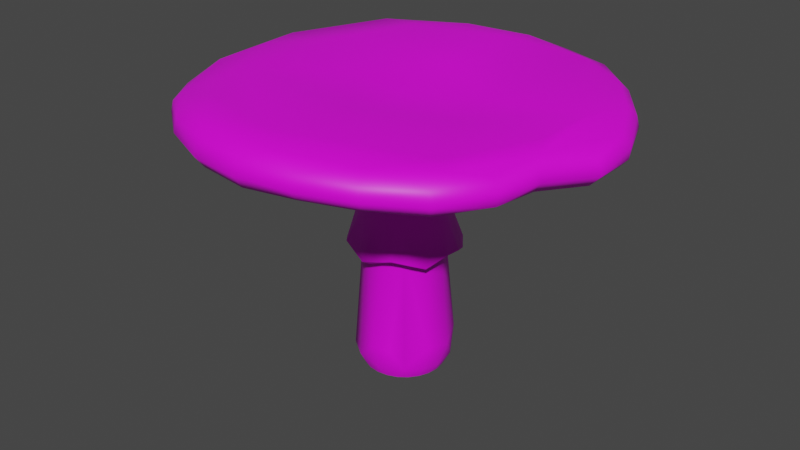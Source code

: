 # Source: mushroom_toadstool.blend  (saved by Blender 2.93.21; exported with 4.5.12 LTS)
import bpy
from mathutils import Matrix  # noqa: F401  (used for matrix-valued properties, if any)

bpy.ops.wm.read_factory_settings(use_empty=True)
scene = bpy.context.scene
scene.name = 'Scene'

# ---- collections
col_collection = bpy.data.collections.new('Collection'); scene.collection.children.link(col_collection)

# ---- images (referenced by path relative to the original .blend; pixels are not part of the script)
import os
ASSET_DIR = os.environ.get("B2B_ASSET_DIR", "")  # directory of the original .blend (textures are referenced by path, not embedded)
HERE = os.path.dirname(os.path.abspath(__file__))  # packed textures are extracted next to this script under _unpacked/

def load_image(name, relpath, width, height, colorspace="sRGB"):
    """Load a texture the original file referenced (path relative to the .blend, or extracted next to this script)."""
    p = next((c for c in (os.path.join(HERE, relpath), os.path.join(ASSET_DIR, relpath)) if relpath and os.path.exists(c)), "")
    if p:
        img = bpy.data.images.load(p, check_existing=True)
        img.name = name
    else:  # same state as the original file: an image datablock whose file is absent (Cycles renders it pink)
        img = bpy.data.images.new(name, width, height)
        img.source = "FILE"
        img.filepath = "//" + (relpath or name)
    img.colorspace_settings.name = colorspace
    return img
img_mushroom_toadstool = load_image('mushroom_toadstool', 'mushroom_toadstool.png', 1024, 1024, 'sRGB')

# ---- materials (node trees are filled in below, after node groups)
mat_mushroom_toadstool = bpy.data.materials.new('mushroom_toadstool')
mat_mushroom_toadstool.use_transparent_shadow = False

# ---- material node trees
mat_mushroom_toadstool.use_nodes = True; mat_mushroom_toadstool.node_tree.nodes.clear()
_N = mat_mushroom_toadstool.node_tree.nodes; _L = mat_mushroom_toadstool.node_tree.links
n0 = _N.new('ShaderNodeBsdfPrincipled'); n0.name = 'Principled BSDF'; n0.location = (10, 300)
n0.distribution = 'GGX'
n0.subsurface_method = 'BURLEY'
n0.inputs[3].default_value = 1.45
n0.inputs[27].default_value = (0.0, 0.0, 0.0, 1.0)
n0.inputs[28].default_value = 1.0
n1 = _N.new('ShaderNodeOutputMaterial'); n1.name = 'Material Output'; n1.location = (300, 300)
n2 = _N.new('ShaderNodeTexImage'); n2.name = 'Image Texture'; n2.location = (-280, 280)
n2.image = img_mushroom_toadstool
_L.new(n0.outputs[0], n1.inputs[0])
_L.new(n2.outputs[0], n0.inputs[0])
n1.is_active_output = True

# ---- world
world_world = bpy.data.worlds.new('World'); scene.world = world_world
world_world.use_nodes = True; world_world.node_tree.nodes.clear()
_N = world_world.node_tree.nodes; _L = world_world.node_tree.links
n0 = _N.new('ShaderNodeOutputWorld'); n0.name = 'World Output'; n0.location = (300, 300)
n1 = _N.new('ShaderNodeBackground'); n1.name = 'Background'; n1.location = (10, 300)
n1.inputs[0].default_value = (0.05088, 0.05088, 0.05088, 1.0)
_L.new(n1.outputs[0], n0.inputs[0])
n0.is_active_output = True
world_world.color = (0.05088, 0.05088, 0.05088)
world_world.use_sun_shadow = False
world_world.sun_shadow_jitter_overblur = 0.0

# ---- meshes
me_cylinder_003 = bpy.data.meshes.new('Cylinder.003')
me_cylinder_003.from_pydata([(6.854e-06, 0.02142, -0.0006567), (0.01075, 0.01859, -0.0006825), (0.01864, 0.01076, -0.0007083), (0.01664, 0.01258, 0.1174), (0.02155, -1.024e-09, -0.0007194), (0.01864, -0.01076, -0.0007083), (0.01947, -0.007842, 0.1176), (0.01075, -0.01859, -0.0006825), (6.853e-06, -0.02142, -0.0006567), (-0.01069, -0.01853, -0.0006405), (-0.01852, -0.01069, -0.0006343), (-0.02138, 1.863e-10, -0.0006331), (-0.02087, -1.154e-06, 0.1198), (-0.01852, 0.01069, -0.0006343), (-0.01916, 0.008129, 0.1187), (-0.01069, 0.01853, -0.0006405), (-0.01261, 0.01671, 0.1189), (-0.003309, 0.03501, 0.1337), (-0.02124, -0.02691, 0.134), (0.04496, 0.04065, 0.1268), (-0.0728, -0.01484, 0.1259), (-0.06553, 0.03389, 0.1311), (0.08297, -0.04823, 0.1304), (0.06933, -0.06598, 0.1311), (0.01522, -0.09019, 0.1297), (-0.03692, -0.08331, 0.1301), (-0.08909, -0.0504, 0.1295), (-0.07996, 0.04355, 0.1306), (-3.087e-05, 0.09981, 0.1342), (0.09135, 0.05274, 0.131), (0.101, 0.0008102, 0.1274), (0.05242, -0.08987, 0.1344), (-2.262e-05, -0.1045, 0.1342), (-0.05254, -0.08982, 0.1351), (-0.1055, 1.639e-09, 0.1336), (-0.0902, 0.05179, 0.1344), (-0.09711, 0.0009419, 0.1488), (-0.05019, 0.06898, 0.1531), (0.001361, 0.08116, 0.1535), (0.002099, 0.03473, 0.1498), (0.0424, -0.01238, 0.1453), (-0.02986, -0.001259, 0.1491), (-1.416e-09, 1.341e-09, 0.1453), (0.05305, 0.09168, 0.1469), (0.09398, 0.05484, 0.1357), (0.1042, 0.0008178, 0.1408), (0.1065, 0.0006626, 0.1331), (0.08764, -0.0513, 0.1462), (0.05294, -0.09252, 0.1467), (0.05443, -0.09412, 0.1401), (-0.0001761, -0.1064, 0.1483), (0.0003338, -0.1087, 0.1405), (-0.05388, -0.09215, 0.1475), (-0.05443, -0.09409, 0.1406), (-0.09241, -0.05329, 0.1438), (-0.09415, -0.05432, 0.1368), (-0.1067, -0.0004741, 0.1448), (-0.1086, -5.507e-07, 0.138), (-0.09174, 0.05409, 0.147), (-0.09415, 0.05432, 0.1402), (-0.0311, 0.09503, 0.1499), (-0.003208, 0.02048, 0.07097), (0.007475, 0.01934, 0.07107), (0.01614, 0.01301, 0.07006), (0.02057, 0.002956, 0.07038), (0.01925, -0.007592, 0.06977), (0.01299, -0.01611, 0.0707), (0.003065, -0.02047, 0.07065), (-0.007786, -0.01927, 0.07174), (-0.01621, -0.01288, 0.07119), (-0.02052, -0.002765, 0.07178), (-0.01934, 0.007471, 0.07127), (-0.01329, 0.02301, 0.0697), (-0.02657, 5.588e-10, 0.0698), (-0.01329, -0.02301, 0.0697), (0.01329, -0.02301, 0.06914), (0.02657, -1.229e-09, 0.06867), (0.01329, 0.02301, 0.06914), (-0.009149, 0.02161, 0.1303), (0.002868, 0.02329, 0.1298), (0.01415, 0.01872, 0.1289), (0.02163, 0.009126, 0.128), (0.02333, -1.048e-09, 0.1279), (-0.01878, 0.014, 0.1304), (-0.0232, 0.003007, 0.1305), (0.009859, -0.02368, 0.01633), (-0.02539, 0.003311, 0.01758), (0.005558, 0.02071, -0.0006688), (0.01521, 0.01519, -0.0006964), (0.0208, 0.00557, -0.0007164), (0.0208, -0.00557, -0.0007164), (0.01521, -0.01519, -0.0006964), (0.01479, -0.01462, 0.1179), (0.005558, -0.02071, -0.0006688), (0.00813, -0.01919, 0.1179), (-0.005534, -0.02067, -0.0006472), (-0.002589, -0.02066, 0.1183), (-0.01512, -0.01512, -0.0006365), (-0.0127, -0.01665, 0.1189), (-0.02065, -0.005532, -0.0006334), (-0.01922, -0.008059, 0.1188), (-0.02065, 0.005532, -0.0006334), (-0.01512, 0.01512, -0.0006365), (-0.005534, 0.02067, -0.0006472), (0.02591, -0.01013, 0.1303), (-0.03404, 0.006018, 0.1331), (-0.01525, 0.02288, 0.133), (-0.002589, 0.02066, 0.1183), (0.008121, 0.01919, 0.1179), (0.02069, 0.002645, 0.117), (-0.025, 0.01029, 0.1328), (-0.02697, -0.003497, 0.1326), (-0.02145, -0.01642, 0.133), (-0.01103, -0.02476, 0.133), (0.002972, -0.02696, 0.1324), (0.01622, -0.02175, 0.1313), (0.01208, 0.05279, 0.1294), (0.06059, -0.002539, 0.1275), (0.03377, -0.05181, 0.1273), (-0.006108, -0.06204, 0.1295), (-0.03922, -0.05242, 0.129), (-0.04778, -0.02475, 0.1275), (-0.05343, 0.007406, 0.127), (-0.04323, 0.03204, 0.1305), (0.01244, -0.03242, 0.1324), (0.02949, 0.01664, 0.1302), (-0.03422, 0.06556, 0.1296), (-0.02113, 0.0494, 0.1307), (0.01168, 0.08954, 0.1307), (0.06347, 0.06937, 0.1283), (0.09549, 0.009242, 0.1266), (0.08004, -0.007464, 0.1265), (-0.04964, 0.08567, 0.1325), (-0.06518, 0.0624, 0.133), (0.02302, 0.07257, 0.1285), (0.06856, 0.03674, 0.1264), (0.07379, 0.07322, 0.131), (0.1002, 0.02748, 0.1269), (0.08873, -0.02321, 0.1296), (0.07375, -0.07332, 0.1324), (0.02732, -0.1004, 0.1354), (-0.02741, -0.1004, 0.134), (-0.07385, -0.07323, 0.1345), (-0.1019, -0.02729, 0.1336), (-0.1005, 0.02664, 0.1342), (-0.07383, 0.07264, 0.137), (-0.02743, 0.09576, 0.134), (0.05045, 0.09041, 0.1327), (-0.098, -0.01295, 0.129), (0.08146, -0.008675, 0.1469), (-0.001637, -0.08473, 0.1536), (-0.04961, -0.07233, 0.153), (0.03957, 0.01894, 0.1457), (-0.06445, 0.03438, 0.152), (0.04725, 0.08231, 0.1514), (-0.07842, -0.02755, 0.1492), (0.06726, -0.0587, 0.1505), (0.0817, 0.02956, 0.1467), (0.004648, -0.03699, 0.1498), (0.02825, 0.1003, 0.14), (-0.0001561, 0.1017, 0.1483), (0.02746, 0.09815, 0.1479), (0.09302, 0.05371, 0.1414), (0.07695, 0.07681, 0.1373), (0.07226, 0.07247, 0.1478), (0.1047, 0.02836, 0.1369), (0.1006, 0.02694, 0.1423), (0.0917, -0.05351, 0.1411), (0.0933, -0.02482, 0.1355), (0.07691, -0.07686, 0.1382), (0.07487, -0.07578, 0.1455), (0.02821, -0.105, 0.141), (0.02743, -0.1029, 0.1479), (-0.02809, -0.1051, 0.1401), (-0.02735, -0.1023, 0.1488), (-0.07688, -0.07681, 0.1404), (-0.105, -0.02807, 0.1384), (-0.09919, -0.02605, 0.1474), (-0.105, 0.02807, 0.1399), (-0.1004, 0.02684, 0.1482), (-0.05373, 0.08842, 0.1458), (-0.07687, 0.07635, 0.1424), (-0.07278, 0.07209, 0.1509), (-0.02804, 0.1005, 0.1401), (0.006809, 0.09301, 0.1525), (0.05447, 0.09361, 0.1391), (0.0003466, 0.1041, 0.1404), (0.08951, 0.0504, 0.1457), (-0.02967, 0.08933, 0.1524), (-0.05441, 0.08946, 0.1396), (0.08866, -0.01952, 0.1455), (0.07477, -0.06475, 0.1492), (0.09066, -0.05284, 0.1343), (0.04911, -0.08508, 0.1507), (0.01153, -0.09803, 0.1523), (-0.03723, -0.09059, 0.1526), (-0.07304, -0.07365, 0.1488), (-0.01846, 0.01347, 0.07538), (-0.02268, 0.002146, 0.07726), (-0.009137, 0.0201, 0.09157), (-0.01322, 0.0159, 0.09809), (0.0003915, 0.02984, 0.06698), (-0.02025, 0.008259, 0.09229), (-0.01728, -0.0134, 0.09224), (-0.02201, -0.002319, 0.09162), (-0.008689, -0.02035, 0.09157), (0.02269, -0.002129, 0.07585), (0.01326, -0.01761, 0.09098), (0.02089, 0.009276, 0.07408), (0.02018, -0.008251, 0.09028), (-0.02091, -0.009244, 0.0754), (-0.0132, -0.01857, 0.07717), (0.01719, 0.01343, 0.09053), (0.002792, 0.02045, 0.09628), (0.01518, 0.01968, 0.005287), (0.01239, 0.01618, 0.1016), (-0.01265, 0.01639, 0.07169), (0.02301, 0.009468, 0.005224), (0.01888, 0.007638, 0.1014), (0.02457, -0.003201, 0.004898), (0.02012, -0.002637, 0.101), (0.02138, -0.01234, 0.005293), (0.01751, -0.01011, 0.101), (0.01616, -0.01963, 0.006857), (0.01239, -0.01618, 0.1016), (0.003302, -0.0246, 0.005362), (0.002844, -0.02041, 0.0966), (-0.009666, -0.0237, 0.007649), (-0.01218, -0.01636, 0.1025), (-0.01945, -0.01657, 0.007806), (-0.01877, -0.008028, 0.1033), (-0.02463, -0.003421, 0.005613), (-0.02028, 0.002659, 0.1023), (-0.01945, 0.01537, 0.005607), (-0.01754, 0.01013, 0.1028), (-0.013, 0.02666, 0.07125), (-0.02544, 0.01467, 0.06695), (-0.0206, 0.02065, 0.06912), (-0.02382, 0.01346, 0.06591), (-0.02956, 0.002835, 0.07125), (-0.02544, -0.01473, 0.06697), (-0.02824, -0.007439, 0.06922), (-0.02357, -0.0139, 0.06591), (-0.01715, -0.02423, 0.07119), (-0.001913, -0.02992, 0.06703), (0.0001888, -0.02734, 0.06564), (0.01302, -0.02638, 0.07061), (0.02546, -0.0147, 0.06602), (0.0206, -0.02115, 0.06882), (0.02383, -0.01346, 0.06491), (0.02936, -0.003247, 0.07), (0.02546, 0.0147, 0.06603), (0.02866, 0.007013, 0.06863), (0.02359, 0.01386, 0.06491), (0.01317, 0.02618, 0.07047), (0.02069, 0.02102, 0.06875), (-0.000134, 0.02733, 0.06564), (0.01846, -0.01348, 0.07422), (0.009466, -0.02072, 0.07652), (0.011, 0.01878, 0.09096), (-0.009503, 0.02071, 0.07711), (0.002425, 0.02273, 0.07493), (-0.002473, -0.02272, 0.07509), (0.01316, 0.0186, 0.07636), (0.02176, 0.002832, 0.09022), (0.002911, 0.02696, 0.1324), (0.01611, 0.02181, 0.1313), (0.02691, 0.00684, 0.1299), (0.02166, -0.009082, 0.128), (0.01422, -0.01869, 0.1289), (0.002898, -0.02329, 0.1298), (-0.009158, -0.0216, 0.1303), (-0.01878, -0.01401, 0.1304), (-0.02251, -0.006032, 0.1305), (0.002756, 0.02543, 0.00732), (-0.009687, 0.02369, 0.007644), (0.02048, 0.01552, 0.01858), (2.73e-05, -0.02545, 0.01672), (0.009859, 0.02368, 0.01633), (-0.02041, 0.01567, 0.01478), (-0.02375, -0.009527, 0.01774), (0.02383, -0.009644, 0.01759), (0.02545, 0.003316, 0.0151), (0.1043, 0.02795, 0.1313), (0.07594, 0.07594, 0.1432), (0.09199, -0.02422, 0.1411), (-0.07597, -0.07597, 0.1456), (-0.1038, -0.02781, 0.1436), (-0.1038, 0.02781, 0.145), (-0.07597, 0.07542, 0.1473), (-0.02781, 0.09913, 0.1463), (-0.005235, -0.01955, 0.1025), (-0.005235, 0.01955, 0.1025), (-0.02376, 0.006366, 0.005496)], [], [(276, 64, 282), (63, 64, 276), (65, 66, 281), (67, 277, 85), (67, 68, 277), (69, 70, 280), (70, 86, 280), (71, 216, 279), (279, 216, 275), (274, 62, 278), (61, 62, 274), (124, 119, 18), (265, 17, 266), (266, 125, 267), (84, 111, 110), (273, 111, 84), (122, 21, 123), (117, 118, 124), (18, 120, 121), (125, 116, 117), (105, 121, 122), (104, 125, 117), (25, 26, 20), (25, 20, 120), (134, 129, 135), (24, 119, 118), (20, 27, 21), (25, 120, 119), (34, 144, 148), (138, 22, 131), (192, 139, 22), (136, 29, 137), (26, 143, 148), (195, 151, 196), (196, 155, 177), (139, 192, 169), (188, 38, 184), (155, 158, 41), (37, 153, 38), (149, 157, 40), (39, 41, 42), (153, 41, 39), (158, 40, 42), (40, 152, 42), (38, 39, 152), (152, 39, 42), (204, 232, 202), (230, 204, 203), (205, 228, 203), (264, 220, 209), (218, 264, 212), (259, 215, 212), (62, 263, 63), (263, 77, 253), (216, 260, 61), (260, 72, 256), (255, 254, 259), (70, 198, 71), (198, 73, 238), (68, 211, 69), (211, 74, 242), (213, 254, 201), (213, 259, 254), (70, 210, 198), (64, 206, 65), (206, 76, 249), (200, 199, 237), (216, 197, 260), (66, 258, 67), (258, 75, 245), (12, 84, 14), (108, 80, 3), (14, 83, 16), (3, 81, 109), (107, 79, 108), (16, 78, 107), (1, 214, 88), (0, 274, 87), (274, 278, 214), (13, 233, 102), (231, 86, 293), (231, 11, 99), (229, 10, 97), (227, 9, 95), (85, 225, 223), (225, 8, 93), (223, 7, 91), (219, 90, 4), (2, 217, 89), (217, 282, 219), (15, 275, 103), (275, 216, 61), (275, 61, 274), (281, 66, 223), (229, 68, 69), (66, 67, 85), (277, 68, 227), (265, 78, 106), (229, 69, 280), (86, 70, 71), (86, 71, 279), (266, 79, 265), (18, 119, 120), (17, 106, 105), (83, 110, 106), (106, 110, 105), (267, 80, 266), (105, 110, 111), (266, 17, 125), (83, 84, 110), (273, 112, 111), (105, 112, 18), (113, 272, 271), (114, 271, 270), (112, 113, 18), (124, 113, 114), (115, 270, 269), (104, 269, 268), (267, 268, 82), (115, 104, 124), (17, 123, 127), (122, 20, 21), (104, 117, 124), (116, 17, 127), (125, 17, 116), (105, 18, 121), (124, 118, 119), (105, 122, 123), (131, 22, 23), (131, 23, 117), (123, 126, 127), (123, 21, 126), (19, 116, 134), (126, 116, 127), (117, 116, 19), (122, 121, 20), (133, 21, 27), (117, 19, 135), (118, 23, 24), (128, 126, 132), (126, 133, 132), (135, 19, 134), (20, 148, 27), (135, 129, 137), (20, 26, 148), (135, 131, 117), (135, 137, 130), (24, 31, 140), (119, 24, 25), (30, 130, 137), (140, 32, 24), (27, 144, 35), (148, 144, 27), (141, 24, 32), (25, 141, 33), (133, 35, 145), (138, 192, 22), (142, 25, 33), (128, 146, 28), (22, 139, 23), (139, 31, 23), (34, 148, 143), (129, 147, 136), (129, 136, 137), (194, 50, 172), (193, 172, 48), (156, 194, 193), (190, 166, 187), (190, 157, 149), (147, 159, 185), (159, 28, 186), (36, 179, 56), (194, 174, 50), (151, 195, 150), (195, 194, 150), (156, 190, 149), (189, 145, 181), (59, 145, 35), (193, 170, 191), (196, 151, 155), (170, 47, 191), (193, 191, 156), (182, 58, 179), (37, 179, 36), (188, 182, 37), (164, 43, 154), (157, 164, 154), (177, 54, 196), (44, 136, 163), (163, 147, 185), (55, 142, 175), (175, 33, 53), (169, 31, 139), (183, 28, 146), (281, 64, 65), (169, 192, 167), (189, 146, 132), (184, 60, 188), (57, 143, 176), (143, 55, 176), (51, 140, 171), (49, 140, 31), (46, 137, 283), (283, 29, 44), (178, 35, 144), (283, 165, 46), (178, 34, 57), (53, 141, 173), (173, 32, 51), (168, 30, 46), (192, 138, 168), (38, 153, 39), (154, 38, 152), (157, 154, 152), (156, 40, 158), (150, 156, 158), (40, 157, 152), (36, 155, 153), (155, 41, 153), (155, 150, 158), (128, 28, 147), (43, 159, 161), (134, 128, 129), (161, 186, 160), (162, 163, 284), (284, 185, 43), (187, 284, 164), (165, 44, 162), (166, 162, 187), (167, 168, 285), (45, 168, 46), (47, 285, 190), (170, 49, 169), (170, 167, 47), (172, 51, 171), (48, 171, 49), (52, 173, 174), (50, 173, 51), (54, 175, 286), (175, 52, 286), (286, 52, 196), (54, 286, 196), (56, 176, 287), (176, 54, 287), (287, 54, 177), (56, 287, 177), (288, 59, 178), (288, 57, 56), (58, 288, 179), (180, 181, 289), (58, 181, 59), (182, 180, 289), (160, 183, 290), (180, 183, 189), (60, 290, 180), (160, 290, 60), (154, 161, 184), (154, 184, 38), (63, 278, 62), (16, 234, 14), (232, 12, 14), (230, 12, 232), (202, 232, 234), (230, 98, 100), (205, 226, 291), (203, 228, 230), (291, 98, 228), (205, 291, 228), (207, 222, 224), (94, 96, 226), (222, 92, 224), (92, 94, 224), (109, 6, 220), (209, 220, 222), (218, 3, 109), (215, 108, 3), (212, 215, 218), (213, 107, 108), (259, 213, 215), (253, 208, 263), (63, 263, 208), (211, 68, 262), (74, 262, 245), (68, 67, 262), (256, 261, 260), (61, 260, 261), (244, 226, 205), (212, 255, 259), (212, 251, 255), (244, 205, 243), (75, 257, 249), (66, 65, 257), (238, 197, 198), (71, 198, 197), (235, 213, 201), (247, 207, 248), (206, 64, 208), (248, 207, 246), (202, 239, 204), (202, 236, 239), (76, 208, 253), (64, 63, 208), (242, 210, 211), (69, 211, 210), (292, 16, 107), (199, 200, 292), (72, 235, 256), (72, 237, 235), (236, 237, 238), (73, 239, 238), (73, 241, 239), (240, 241, 242), (74, 243, 242), (74, 244, 243), (75, 246, 245), (75, 248, 246), (247, 248, 249), (76, 250, 249), (76, 252, 250), (251, 252, 253), (77, 255, 253), (241, 203, 204), (201, 254, 256), (73, 210, 242), (241, 204, 239), (209, 250, 264), (209, 247, 250), (70, 69, 210), (249, 257, 206), (65, 206, 257), (237, 202, 200), (263, 62, 261), (237, 199, 235), (226, 246, 207), (226, 244, 246), (77, 261, 256), (62, 61, 261), (72, 197, 238), (216, 71, 197), (245, 262, 258), (67, 258, 262), (251, 264, 252), (203, 243, 205), (203, 240, 243), (82, 6, 109), (252, 264, 250), (268, 92, 6), (94, 92, 269), (96, 94, 270), (98, 96, 271), (273, 100, 272), (100, 98, 272), (273, 12, 100), (83, 14, 84), (81, 3, 80), (78, 16, 83), (82, 109, 81), (80, 108, 79), (79, 107, 78), (214, 278, 276), (2, 214, 217), (1, 274, 214), (15, 233, 275), (293, 11, 231), (279, 293, 86), (13, 293, 233), (231, 10, 229), (9, 229, 97), (280, 86, 231), (8, 227, 95), (7, 225, 93), (91, 221, 223), (85, 277, 225), (282, 281, 219), (90, 221, 5), (219, 89, 217), (217, 276, 282), (0, 275, 274), (85, 223, 66), (229, 227, 68), (265, 79, 78), (265, 106, 17), (266, 80, 79), (267, 82, 81), (125, 104, 267), (78, 83, 106), (267, 81, 80), (273, 272, 112), (105, 111, 112), (113, 112, 272), (114, 113, 271), (124, 18, 113), (115, 114, 270), (124, 114, 115), (104, 115, 269), (267, 104, 268), (17, 105, 123), (120, 20, 121), (126, 134, 116), (133, 126, 21), (118, 117, 23), (128, 134, 126), (135, 130, 131), (24, 23, 31), (30, 131, 130), (141, 25, 24), (131, 30, 138), (133, 27, 35), (133, 145, 132), (142, 26, 25), (128, 132, 146), (193, 194, 172), (156, 150, 194), (190, 45, 166), (190, 187, 157), (159, 147, 28), (195, 52, 174), (194, 195, 174), (190, 191, 47), (156, 191, 190), (189, 132, 145), (59, 181, 145), (196, 52, 195), (193, 48, 170), (182, 188, 60), (37, 182, 179), (157, 187, 164), (36, 56, 177), (36, 177, 155), (40, 156, 149), (44, 29, 136), (163, 136, 147), (55, 26, 142), (175, 142, 33), (169, 49, 31), (183, 186, 28), (281, 282, 64), (189, 183, 146), (184, 160, 60), (37, 38, 188), (57, 34, 143), (143, 26, 55), (51, 32, 140), (49, 171, 140), (46, 30, 137), (283, 137, 29), (165, 283, 44), (178, 59, 35), (178, 144, 34), (53, 33, 141), (173, 141, 32), (168, 138, 30), (168, 167, 192), (37, 36, 153), (150, 155, 151), (158, 42, 41), (147, 129, 128), (43, 185, 159), (161, 159, 186), (162, 44, 163), (284, 163, 185), (164, 284, 43), (187, 162, 284), (45, 46, 165), (166, 165, 162), (45, 165, 166), (45, 285, 168), (45, 190, 285), (47, 167, 285), (170, 48, 49), (167, 170, 169), (172, 50, 51), (48, 172, 171), (52, 53, 173), (50, 174, 173), (54, 55, 175), (175, 53, 52), (56, 57, 176), (176, 55, 54), (288, 58, 59), (288, 178, 57), (179, 288, 56), (180, 189, 181), (58, 289, 181), (58, 182, 289), (182, 60, 180), (160, 186, 183), (180, 290, 183), (154, 43, 161), (184, 161, 160), (63, 276, 278), (200, 202, 234), (16, 200, 234), (234, 232, 14), (230, 100, 12), (204, 230, 232), (230, 228, 98), (291, 226, 96), (291, 96, 98), (207, 224, 226), (226, 224, 94), (207, 209, 222), (222, 6, 92), (222, 220, 6), (109, 220, 218), (264, 218, 220), (3, 218, 215), (108, 215, 213), (74, 211, 262), (257, 258, 66), (75, 258, 257), (235, 199, 213), (247, 209, 207), (76, 206, 208), (292, 200, 16), (107, 213, 292), (213, 199, 292), (256, 235, 201), (72, 238, 237), (238, 239, 236), (73, 242, 241), (242, 243, 240), (74, 245, 244), (245, 246, 244), (75, 249, 248), (249, 250, 247), (76, 253, 252), (253, 255, 251), (77, 254, 255), (77, 256, 254), (241, 240, 203), (73, 198, 210), (237, 236, 202), (77, 263, 261), (72, 260, 197), (251, 212, 264), (82, 268, 6), (268, 269, 92), (269, 270, 94), (270, 271, 96), (271, 272, 98), (273, 84, 12), (217, 214, 276), (2, 88, 214), (1, 87, 274), (275, 233, 279), (15, 102, 233), (293, 101, 11), (279, 233, 293), (13, 101, 293), (231, 99, 10), (231, 229, 280), (9, 227, 229), (8, 225, 227), (227, 225, 277), (7, 223, 225), (91, 5, 221), (221, 281, 223), (221, 219, 281), (90, 219, 221), (219, 4, 89), (0, 103, 275)])
me_cylinder_003.polygons.foreach_set('use_smooth', [True] * 562)
_uv = me_cylinder_003.uv_layers.new(name='UVMap')
_uv.uv.foreach_set('vector', [0.9012, 0.6403, 0.8776, 0.7537, 0.8758, 0.6339, 0.9034, 0.7499, 0.8776, 0.7537, 0.9012, 0.6403, 0.8529, 0.7544, 0.8265, 0.7579, 0.8509, 0.639, 0.8005, 0.7589, 0.7924, 0.6385, 0.8119, 0.6376, 0.8005, 0.7589, 0.773, 0.7623, 0.7924, 0.6385, 0.7478, 0.7614, 0.7198, 0.7624, 0.7337, 0.6406, 0.7198, 0.7624, 0.7086, 0.6398, 0.7337, 0.6406, 0.6949, 0.7608, 0.6669, 0.7598, 0.683, 0.6336, 0.683, 0.6336, 0.6669, 0.7598, 0.6574, 0.6182, 0.9428, 0.6166, 0.9256, 0.7481, 0.9272, 0.6357, 0.6432, 0.7551, 0.6197, 0.7521, 0.6312, 0.6147, 0.7584, 0.3387, 0.7041, 0.4052, 0.6789, 0.3145, 0.7543, 0.1921, 0.7417, 0.1706, 0.7847, 0.2088, 0.7847, 0.2088, 0.8157, 0.2255, 0.8062, 0.2484, 0.6968, 0.9605, 0.7134, 0.9718, 0.6784, 0.9693, 0.7225, 0.9612, 0.7134, 0.9718, 0.6968, 0.9605, 0.6099, 0.2217, 0.5893, 0.1526, 0.6434, 0.1647, 0.8857, 0.2821, 0.8045, 0.3934, 0.7584, 0.3387, 0.6789, 0.3145, 0.6262, 0.3712, 0.6136, 0.3011, 0.8157, 0.2255, 0.7852, 0.1318, 0.8857, 0.2821, 0.6586, 0.2311, 0.6136, 0.3011, 0.6099, 0.2217, 0.7986, 0.2892, 0.8157, 0.2255, 0.8857, 0.2821, 0.6223, 0.4474, 0.5045, 0.3511, 0.5558, 0.2692, 0.6223, 0.4474, 0.5558, 0.2692, 0.6262, 0.3712, 0.8182, 0.08733, 0.9154, 0.1077, 0.9176, 0.1888, 0.7468, 0.4803, 0.7041, 0.4052, 0.8045, 0.3934, 0.5558, 0.2692, 0.5571, 0.1247, 0.5893, 0.1526, 0.6223, 0.4474, 0.6262, 0.3712, 0.7041, 0.4052, 0.03137, 0.5908, 0.01122, 0.6565, 0.01941, 0.5532, 0.9483, 0.3421, 0.9258, 0.4013, 0.9318, 0.3003, 0.5767, 0.5542, 0.5598, 0.4883, 0.6063, 0.5538, 0.4764, 0.9054, 0.5169, 0.8465, 0.5744, 0.8048, 0.06533, 0.4595, 0.05129, 0.5284, 0.01941, 0.5532, 0.2572, 0.4119, 0.2201, 0.4523, 0.1622, 0.4395, 0.1622, 0.4395, 0.1353, 0.5495, 0.08763, 0.5452, 0.5598, 0.4883, 0.5767, 0.5542, 0.5424, 0.4956, 0.1872, 0.8485, 0.267, 0.8458, 0.2742, 0.8775, 0.1353, 0.5495, 0.336, 0.563, 0.2363, 0.6329, 0.1497, 0.787, 0.1361, 0.6991, 0.267, 0.8458, 0.5141, 0.6761, 0.4849, 0.7675, 0.4165, 0.6428, 0.2936, 0.7353, 0.2363, 0.6329, 0.3074, 0.6508, 0.1361, 0.6991, 0.2363, 0.6329, 0.2936, 0.7353, 0.336, 0.563, 0.4165, 0.6428, 0.3074, 0.6508, 0.4165, 0.6428, 0.3917, 0.7171, 0.3074, 0.6508, 0.267, 0.8458, 0.2936, 0.7353, 0.3917, 0.7171, 0.3917, 0.7171, 0.2936, 0.7353, 0.3074, 0.6508, 0.7166, 0.8491, 0.7025, 0.8778, 0.6892, 0.8502, 0.7329, 0.8816, 0.7166, 0.8491, 0.7472, 0.8512, 0.7755, 0.8486, 0.7632, 0.8792, 0.7472, 0.8512, 0.8883, 0.8337, 0.8795, 0.8635, 0.8614, 0.838, 0.9065, 0.859, 0.8883, 0.8337, 0.9152, 0.8298, 0.9337, 0.8274, 0.9325, 0.8531, 0.9152, 0.8298, 0.9256, 0.7481, 0.9182, 0.7603, 0.9034, 0.7499, 0.9182, 0.7603, 0.9259, 0.7758, 0.9005, 0.7803, 0.6669, 0.7598, 0.654, 0.7706, 0.6432, 0.7551, 0.654, 0.7706, 0.6556, 0.7902, 0.6235, 0.7848, 0.9132, 0.7842, 0.9308, 0.7812, 0.9337, 0.8274, 0.7198, 0.7624, 0.708, 0.7746, 0.6949, 0.7608, 0.708, 0.7746, 0.7122, 0.7932, 0.6853, 0.7927, 0.773, 0.7623, 0.7617, 0.7746, 0.7478, 0.7614, 0.7617, 0.7746, 0.7673, 0.7927, 0.7408, 0.7934, 0.9529, 0.8365, 0.9308, 0.7812, 0.9568, 0.7712, 0.9529, 0.8365, 0.9337, 0.8274, 0.9308, 0.7812, 0.7198, 0.7624, 0.7346, 0.7736, 0.708, 0.7746, 0.8776, 0.7537, 0.8676, 0.7666, 0.8529, 0.7544, 0.8676, 0.7666, 0.874, 0.7831, 0.8489, 0.7864, 0.6619, 0.8642, 0.6486, 0.8468, 0.6711, 0.7976, 0.6669, 0.7598, 0.6807, 0.7721, 0.654, 0.7706, 0.8265, 0.7579, 0.8147, 0.7714, 0.8005, 0.7589, 0.8147, 0.7714, 0.8214, 0.7883, 0.7951, 0.7912, 0.7072, 0.9289, 0.6968, 0.9605, 0.6834, 0.9236, 0.9548, 0.8849, 0.9597, 0.9135, 0.9314, 0.8951, 0.6834, 0.9236, 0.6636, 0.9561, 0.6532, 0.9198, 0.9314, 0.8951, 0.9309, 0.929, 0.9036, 0.9041, 0.626, 0.9114, 0.6042, 0.9327, 0.6017, 0.9034, 0.6532, 0.9198, 0.6306, 0.9473, 0.626, 0.9114, 0.9194, 0.5993, 0.9138, 0.614, 0.9069, 0.6001, 0.9438, 0.596, 0.9428, 0.6166, 0.9317, 0.5984, 0.9428, 0.6166, 0.9272, 0.6357, 0.9138, 0.614, 0.6906, 0.6007, 0.6831, 0.6154, 0.678, 0.6003, 0.7221, 0.6166, 0.7086, 0.6398, 0.7028, 0.6158, 0.7221, 0.6166, 0.7158, 0.6013, 0.7285, 0.6017, 0.7498, 0.6212, 0.7411, 0.6014, 0.7539, 0.6016, 0.7731, 0.6209, 0.7665, 0.6012, 0.7795, 0.6014, 0.8119, 0.6376, 0.7988, 0.6158, 0.8266, 0.6186, 0.7988, 0.6158, 0.7921, 0.6009, 0.8053, 0.601, 0.8266, 0.6186, 0.8181, 0.6004, 0.8312, 0.6004, 0.863, 0.6142, 0.8566, 0.6006, 0.8693, 0.6008, 0.8945, 0.6, 0.8882, 0.6144, 0.8817, 0.6002, 0.8882, 0.6144, 0.8758, 0.6339, 0.863, 0.6142, 0.6657, 0.5992, 0.6574, 0.6182, 0.6532, 0.5981, 0.6574, 0.6182, 0.6669, 0.7598, 0.6432, 0.7551, 0.6574, 0.6182, 0.6432, 0.7551, 0.6312, 0.6147, 0.8509, 0.639, 0.8265, 0.7579, 0.8266, 0.6186, 0.7498, 0.6212, 0.773, 0.7623, 0.7478, 0.7614, 0.8265, 0.7579, 0.8005, 0.7589, 0.8119, 0.6376, 0.7924, 0.6385, 0.773, 0.7623, 0.7731, 0.6209, 0.5983, 0.9409, 0.6306, 0.9473, 0.6384, 0.9621, 0.7498, 0.6212, 0.7478, 0.7614, 0.7337, 0.6406, 0.7086, 0.6398, 0.7198, 0.7624, 0.6949, 0.7608, 0.7086, 0.6398, 0.6949, 0.7608, 0.683, 0.6336, 0.9665, 0.9218, 0.9824, 0.895, 0.9915, 0.9002, 0.6789, 0.3145, 0.7041, 0.4052, 0.6262, 0.3712, 0.7417, 0.1706, 0.7094, 0.1964, 0.6586, 0.2311, 0.6636, 0.9561, 0.6784, 0.9693, 0.6384, 0.9621, 0.7094, 0.1964, 0.6819, 0.2236, 0.6586, 0.2311, 0.9252, 0.9426, 0.9597, 0.9135, 0.9665, 0.9218, 0.6586, 0.2311, 0.6819, 0.2236, 0.6728, 0.2562, 0.7847, 0.2088, 0.7417, 0.1706, 0.8157, 0.2255, 0.6636, 0.9561, 0.6968, 0.9605, 0.6784, 0.9693, 0.7225, 0.9612, 0.7486, 0.9721, 0.7134, 0.9718, 0.6586, 0.2311, 0.6819, 0.2891, 0.6789, 0.3145, 0.7801, 0.9708, 0.7472, 0.9609, 0.7803, 0.9596, 0.8137, 0.9673, 0.7803, 0.9596, 0.8132, 0.9561, 0.6819, 0.2891, 0.7043, 0.3126, 0.6789, 0.3145, 0.7584, 0.3387, 0.7043, 0.3126, 0.7374, 0.3224, 0.8477, 0.9612, 0.8132, 0.9561, 0.8463, 0.9502, 0.8848, 0.9546, 0.8463, 0.9502, 0.8799, 0.9428, 0.9252, 0.9426, 0.8799, 0.9428, 0.9055, 0.938, 0.7712, 0.3141, 0.7986, 0.2892, 0.7584, 0.3387, 0.7417, 0.1706, 0.6434, 0.1647, 0.7032, 0.1294, 0.6099, 0.2217, 0.5558, 0.2692, 0.5893, 0.1526, 0.7986, 0.2892, 0.8857, 0.2821, 0.7584, 0.3387, 0.7852, 0.1318, 0.7417, 0.1706, 0.7032, 0.1294, 0.8157, 0.2255, 0.7417, 0.1706, 0.7852, 0.1318, 0.6586, 0.2311, 0.6789, 0.3145, 0.6136, 0.3011, 0.7584, 0.3387, 0.8045, 0.3934, 0.7041, 0.4052, 0.6586, 0.2311, 0.6099, 0.2217, 0.6434, 0.1647, 0.9318, 0.3003, 0.9258, 0.4013, 0.8867, 0.4404, 0.9318, 0.3003, 0.8867, 0.4404, 0.8857, 0.2821, 0.6434, 0.1647, 0.6766, 0.0856, 0.7032, 0.1294, 0.6434, 0.1647, 0.5893, 0.1526, 0.6766, 0.0856, 0.8615, 0.1719, 0.7852, 0.1318, 0.8182, 0.08733, 0.6766, 0.0856, 0.7852, 0.1318, 0.7032, 0.1294, 0.8857, 0.2821, 0.7852, 0.1318, 0.8615, 0.1719, 0.6099, 0.2217, 0.6136, 0.3011, 0.5558, 0.2692, 0.5991, 0.08257, 0.5893, 0.1526, 0.5571, 0.1247, 0.8857, 0.2821, 0.8615, 0.1719, 0.9176, 0.1888, 0.8045, 0.3934, 0.8867, 0.4404, 0.7468, 0.4803, 0.7961, 0.04218, 0.6766, 0.0856, 0.6455, 0.03086, 0.6766, 0.0856, 0.5991, 0.08257, 0.6455, 0.03086, 0.9176, 0.1888, 0.8615, 0.1719, 0.8182, 0.08733, 0.5558, 0.2692, 0.4945, 0.2565, 0.5571, 0.1247, 0.9176, 0.1888, 0.9154, 0.1077, 0.992, 0.2212, 0.5558, 0.2692, 0.5045, 0.3511, 0.4945, 0.2565, 0.9176, 0.1888, 0.9318, 0.3003, 0.8857, 0.2821, 0.9176, 0.1888, 0.992, 0.2212, 0.9748, 0.2643, 0.7468, 0.4803, 0.8376, 0.4939, 0.7731, 0.5118, 0.7041, 0.4052, 0.7468, 0.4803, 0.6223, 0.4474, 0.9856, 0.2867, 0.9748, 0.2643, 0.992, 0.2212, 0.7731, 0.5118, 0.7053, 0.5118, 0.7468, 0.4803, 0.5571, 0.1247, 0.5002, 0.158, 0.534, 0.1003, 0.4945, 0.2565, 0.5002, 0.158, 0.5571, 0.1247, 0.6397, 0.4934, 0.7468, 0.4803, 0.7053, 0.5118, 0.6223, 0.4474, 0.6397, 0.4934, 0.5808, 0.4606, 0.5991, 0.08257, 0.534, 0.1003, 0.5803, 0.05344, 0.6063, 0.6414, 0.5767, 0.5542, 0.6063, 0.5538, 0.5335, 0.4137, 0.6223, 0.4474, 0.5808, 0.4606, 0.7961, 0.04218, 0.703, 0.01309, 0.7712, 0.01208, 0.6063, 0.5538, 0.5598, 0.4883, 0.5849, 0.4846, 0.5598, 0.4883, 0.5175, 0.4229, 0.5849, 0.4846, 0.03137, 0.5908, 0.01941, 0.5532, 0.05129, 0.5284, 0.9154, 0.1077, 0.8908, 0.05123, 0.9423, 0.1006, 0.9154, 0.1077, 0.9423, 0.1006, 0.992, 0.2212, 0.3815, 0.4145, 0.3566, 0.3853, 0.4252, 0.4081, 0.4684, 0.467, 0.4252, 0.4081, 0.4848, 0.4492, 0.4971, 0.5399, 0.3815, 0.4145, 0.4684, 0.467, 0.5411, 0.6535, 0.5318, 0.777, 0.4883, 0.8188, 0.5411, 0.6535, 0.4849, 0.7675, 0.5141, 0.6761, 0.3939, 0.9431, 0.3236, 0.9221, 0.3937, 0.9174, 0.3236, 0.9221, 0.2444, 0.944, 0.2497, 0.9208, 0.08021, 0.6058, 0.05557, 0.6603, 0.05873, 0.5971, 0.3815, 0.4145, 0.2857, 0.3842, 0.3566, 0.3853, 0.2201, 0.4523, 0.2572, 0.4119, 0.3427, 0.4416, 0.2572, 0.4119, 0.3815, 0.4145, 0.3427, 0.4416, 0.4971, 0.5399, 0.5411, 0.6535, 0.5141, 0.6761, 0.1127, 0.849, 0.05333, 0.8061, 0.07101, 0.7952, 0.03928, 0.7308, 0.05333, 0.8061, 0.01838, 0.7353, 0.4684, 0.467, 0.525, 0.5029, 0.5176, 0.5287, 0.1622, 0.4395, 0.2201, 0.4523, 0.1353, 0.5495, 0.525, 0.5029, 0.5443, 0.563, 0.5176, 0.5287, 0.4684, 0.467, 0.5176, 0.5287, 0.4971, 0.5399, 0.09378, 0.7812, 0.05793, 0.7287, 0.05557, 0.6603, 0.1497, 0.787, 0.05557, 0.6603, 0.08021, 0.6058, 0.1872, 0.8485, 0.09378, 0.7812, 0.1497, 0.787, 0.4404, 0.8608, 0.3864, 0.8975, 0.3761, 0.8704, 0.4849, 0.7675, 0.4404, 0.8608, 0.3761, 0.8704, 0.08763, 0.5452, 0.106, 0.482, 0.1622, 0.4395, 0.5063, 0.839, 0.4764, 0.9054, 0.4607, 0.8871, 0.4607, 0.8871, 0.3939, 0.9431, 0.3937, 0.9174, 0.09021, 0.4717, 0.1292, 0.4045, 0.1442, 0.42, 0.1442, 0.42, 0.1987, 0.3619, 0.2085, 0.3805, 0.5424, 0.4956, 0.5175, 0.4229, 0.5598, 0.4883, 0.1753, 0.8944, 0.2444, 0.944, 0.1627, 0.9135, 0.8509, 0.639, 0.8776, 0.7537, 0.8529, 0.7544, 0.5424, 0.4956, 0.5767, 0.5542, 0.5597, 0.5576, 0.1127, 0.849, 0.1627, 0.9135, 0.1011, 0.8732, 0.2742, 0.8775, 0.1796, 0.8629, 0.1872, 0.8485, 0.04331, 0.5941, 0.05129, 0.5284, 0.06411, 0.5339, 0.05129, 0.5284, 0.09021, 0.4717, 0.06411, 0.5339, 0.3623, 0.3631, 0.4474, 0.3707, 0.4356, 0.3904, 0.4999, 0.437, 0.4474, 0.3707, 0.5175, 0.4229, 0.5817, 0.727, 0.5744, 0.8048, 0.5594, 0.7937, 0.5594, 0.7937, 0.5169, 0.8465, 0.5063, 0.839, 0.03105, 0.659, 0.01838, 0.7353, 0.01122, 0.6565, 0.5594, 0.7937, 0.5462, 0.7867, 0.5817, 0.727, 0.03105, 0.659, 0.03137, 0.5908, 0.04331, 0.5941, 0.2085, 0.3805, 0.2787, 0.3364, 0.2831, 0.3593, 0.2831, 0.3593, 0.3654, 0.3403, 0.3623, 0.3631, 0.5803, 0.6404, 0.6041, 0.7293, 0.5817, 0.727, 0.5767, 0.5542, 0.6063, 0.6414, 0.5803, 0.6404, 0.267, 0.8458, 0.1361, 0.6991, 0.2936, 0.7353, 0.3761, 0.8704, 0.267, 0.8458, 0.3917, 0.7171, 0.4849, 0.7675, 0.3761, 0.8704, 0.3917, 0.7171, 0.4971, 0.5399, 0.4165, 0.6428, 0.336, 0.563, 0.3427, 0.4416, 0.4971, 0.5399, 0.336, 0.563, 0.4165, 0.6428, 0.4849, 0.7675, 0.3917, 0.7171, 0.08021, 0.6058, 0.1353, 0.5495, 0.1361, 0.6991, 0.1353, 0.5495, 0.2363, 0.6329, 0.1361, 0.6991, 0.1353, 0.5495, 0.3427, 0.4416, 0.336, 0.563, 0.7961, 0.04218, 0.7712, 0.01208, 0.8908, 0.05123, 0.3864, 0.8975, 0.3236, 0.9221, 0.3217, 0.9011, 0.8182, 0.08733, 0.7961, 0.04218, 0.9154, 0.1077, 0.3217, 0.9011, 0.2497, 0.9208, 0.2524, 0.8985, 0.4971, 0.8299, 0.4607, 0.8871, 0.4507, 0.8745, 0.4507, 0.8745, 0.3937, 0.9174, 0.3864, 0.8975, 0.4883, 0.8188, 0.4507, 0.8745, 0.4404, 0.8608, 0.5462, 0.7867, 0.5063, 0.839, 0.4971, 0.8299, 0.5318, 0.777, 0.4971, 0.8299, 0.4883, 0.8188, 0.5597, 0.5576, 0.5803, 0.6404, 0.5605, 0.6415, 0.5617, 0.7215, 0.5803, 0.6404, 0.5817, 0.727, 0.5443, 0.563, 0.5605, 0.6415, 0.5411, 0.6535, 0.525, 0.5029, 0.4999, 0.437, 0.5424, 0.4956, 0.525, 0.5029, 0.5597, 0.5576, 0.5443, 0.563, 0.4252, 0.4081, 0.3623, 0.3631, 0.4356, 0.3904, 0.4848, 0.4492, 0.4356, 0.3904, 0.4999, 0.437, 0.215, 0.3987, 0.2831, 0.3593, 0.2857, 0.3842, 0.3566, 0.3853, 0.2831, 0.3593, 0.3623, 0.3631, 0.106, 0.482, 0.1442, 0.42, 0.1535, 0.4306, 0.1442, 0.42, 0.215, 0.3987, 0.1535, 0.4306, 0.1535, 0.4306, 0.215, 0.3987, 0.1622, 0.4395, 0.106, 0.482, 0.1535, 0.4306, 0.1622, 0.4395, 0.05873, 0.5971, 0.06411, 0.5339, 0.07543, 0.5387, 0.06411, 0.5339, 0.106, 0.482, 0.07543, 0.5387, 0.07543, 0.5387, 0.106, 0.482, 0.08763, 0.5452, 0.05873, 0.5971, 0.07543, 0.5387, 0.08763, 0.5452, 0.04433, 0.6601, 0.03928, 0.7308, 0.03105, 0.659, 0.04433, 0.6601, 0.04331, 0.5941, 0.05873, 0.5971, 0.05793, 0.7287, 0.04433, 0.6601, 0.05557, 0.6603, 0.1247, 0.8363, 0.07101, 0.7952, 0.08194, 0.7883, 0.05793, 0.7287, 0.07101, 0.7952, 0.03928, 0.7308, 0.09378, 0.7812, 0.1247, 0.8363, 0.08194, 0.7883, 0.2524, 0.8985, 0.1753, 0.8944, 0.1832, 0.8789, 0.1247, 0.8363, 0.1753, 0.8944, 0.1127, 0.849, 0.1796, 0.8629, 0.1832, 0.8789, 0.1247, 0.8363, 0.2524, 0.8985, 0.1832, 0.8789, 0.1796, 0.8629, 0.3761, 0.8704, 0.3217, 0.9011, 0.2742, 0.8775, 0.3761, 0.8704, 0.2742, 0.8775, 0.267, 0.8458, 0.9034, 0.7499, 0.9272, 0.6357, 0.9256, 0.7481, 0.6532, 0.9198, 0.6803, 0.878, 0.6834, 0.9236, 0.7025, 0.8778, 0.7072, 0.9289, 0.6834, 0.9236, 0.7329, 0.8816, 0.7072, 0.9289, 0.7025, 0.8778, 0.6892, 0.8502, 0.7025, 0.8778, 0.6803, 0.878, 0.7329, 0.8816, 0.7636, 0.9269, 0.7316, 0.9265, 0.7755, 0.8486, 0.8068, 0.8608, 0.7849, 0.8784, 0.7472, 0.8512, 0.7632, 0.8792, 0.7329, 0.8816, 0.7849, 0.8784, 0.7636, 0.9269, 0.7632, 0.8792, 0.7755, 0.8486, 0.7849, 0.8784, 0.7632, 0.8792, 0.8328, 0.8428, 0.8583, 0.8672, 0.8367, 0.8713, 0.8272, 0.9199, 0.7955, 0.9235, 0.8068, 0.8608, 0.8583, 0.8672, 0.8506, 0.9169, 0.8367, 0.8713, 0.8506, 0.9169, 0.8272, 0.9199, 0.8367, 0.8713, 0.9036, 0.9041, 0.8743, 0.9127, 0.8795, 0.8635, 0.8614, 0.838, 0.8795, 0.8635, 0.8583, 0.8672, 0.9065, 0.859, 0.9314, 0.8951, 0.9036, 0.9041, 0.9325, 0.8531, 0.9548, 0.8849, 0.9314, 0.8951, 0.9152, 0.8298, 0.9325, 0.8531, 0.9065, 0.859, 0.6219, 0.8582, 0.626, 0.9114, 0.6017, 0.9034, 0.9337, 0.8274, 0.9529, 0.8365, 0.9325, 0.8531, 0.9005, 0.7803, 0.8927, 0.7625, 0.9182, 0.7603, 0.9034, 0.7499, 0.9182, 0.7603, 0.8927, 0.7625, 0.7617, 0.7746, 0.773, 0.7623, 0.7877, 0.772, 0.7673, 0.7927, 0.7877, 0.772, 0.7951, 0.7912, 0.773, 0.7623, 0.8005, 0.7589, 0.7877, 0.772, 0.6235, 0.7848, 0.6295, 0.7634, 0.654, 0.7706, 0.6432, 0.7551, 0.654, 0.7706, 0.6295, 0.7634, 0.7921, 0.7964, 0.8068, 0.8608, 0.7755, 0.8486, 0.9152, 0.8298, 0.9132, 0.7842, 0.9337, 0.8274, 0.9152, 0.8298, 0.9006, 0.784, 0.9132, 0.7842, 0.7921, 0.7964, 0.7755, 0.8486, 0.7619, 0.7996, 0.8214, 0.7883, 0.8408, 0.7677, 0.8489, 0.7864, 0.8265, 0.7579, 0.8529, 0.7544, 0.8408, 0.7677, 0.6853, 0.7927, 0.6807, 0.7721, 0.708, 0.7746, 0.6949, 0.7608, 0.708, 0.7746, 0.6807, 0.7721, 0.6502, 0.7976, 0.6219, 0.8582, 0.621, 0.7905, 0.8488, 0.7902, 0.8328, 0.8428, 0.8361, 0.7934, 0.8676, 0.7666, 0.8776, 0.7537, 0.8927, 0.7625, 0.8361, 0.7934, 0.8328, 0.8428, 0.8185, 0.7953, 0.6892, 0.8502, 0.7063, 0.8003, 0.7166, 0.8491, 0.6892, 0.8502, 0.6847, 0.7966, 0.7063, 0.8003, 0.874, 0.7831, 0.8927, 0.7625, 0.9005, 0.7803, 0.8776, 0.7537, 0.9034, 0.7499, 0.8927, 0.7625, 0.7408, 0.7934, 0.7346, 0.7736, 0.7617, 0.7746, 0.7478, 0.7614, 0.7617, 0.7746, 0.7346, 0.7736, 0.6388, 0.8738, 0.6532, 0.9198, 0.626, 0.9114, 0.6486, 0.8468, 0.6619, 0.8642, 0.6388, 0.8738, 0.6556, 0.7902, 0.6502, 0.7976, 0.6235, 0.7848, 0.6556, 0.7902, 0.6711, 0.7976, 0.6502, 0.7976, 0.6847, 0.7966, 0.6711, 0.7976, 0.6853, 0.7927, 0.7122, 0.7932, 0.7063, 0.8003, 0.6853, 0.7927, 0.7122, 0.7932, 0.7272, 0.7992, 0.7063, 0.8003, 0.7405, 0.7974, 0.7272, 0.7992, 0.7408, 0.7934, 0.7673, 0.7927, 0.7619, 0.7996, 0.7408, 0.7934, 0.7673, 0.7927, 0.7921, 0.7964, 0.7619, 0.7996, 0.8214, 0.7883, 0.8185, 0.7953, 0.7951, 0.7912, 0.8214, 0.7883, 0.8361, 0.7934, 0.8185, 0.7953, 0.8488, 0.7902, 0.8361, 0.7934, 0.8489, 0.7864, 0.874, 0.7831, 0.8687, 0.7904, 0.8489, 0.7864, 0.874, 0.7831, 0.8881, 0.7876, 0.8687, 0.7904, 0.9006, 0.784, 0.8881, 0.7876, 0.9005, 0.7803, 0.9259, 0.7758, 0.9132, 0.7842, 0.9005, 0.7803, 0.7272, 0.7992, 0.7472, 0.8512, 0.7166, 0.8491, 0.9568, 0.7712, 0.9308, 0.7812, 0.9548, 0.7655, 0.7122, 0.7932, 0.7346, 0.7736, 0.7408, 0.7934, 0.7272, 0.7992, 0.7166, 0.8491, 0.7063, 0.8003, 0.8614, 0.838, 0.8687, 0.7904, 0.8883, 0.8337, 0.8614, 0.838, 0.8488, 0.7902, 0.8687, 0.7904, 0.7198, 0.7624, 0.7478, 0.7614, 0.7346, 0.7736, 0.8489, 0.7864, 0.8408, 0.7677, 0.8676, 0.7666, 0.8529, 0.7544, 0.8676, 0.7666, 0.8408, 0.7677, 0.6711, 0.7976, 0.6892, 0.8502, 0.6619, 0.8642, 0.9182, 0.7603, 0.9256, 0.7481, 0.9388, 0.7533, 0.6711, 0.7976, 0.6486, 0.8468, 0.6502, 0.7976, 0.8068, 0.8608, 0.8185, 0.7953, 0.8328, 0.8428, 0.8068, 0.8608, 0.7921, 0.7964, 0.8185, 0.7953, 0.9259, 0.7758, 0.9388, 0.7533, 0.9548, 0.7655, 0.6197, 0.7521, 0.6432, 0.7551, 0.6295, 0.7634, 0.6556, 0.7902, 0.6807, 0.7721, 0.6853, 0.7927, 0.6669, 0.7598, 0.6949, 0.7608, 0.6807, 0.7721, 0.7951, 0.7912, 0.7877, 0.772, 0.8147, 0.7714, 0.8005, 0.7589, 0.8147, 0.7714, 0.7877, 0.772, 0.9006, 0.784, 0.8883, 0.8337, 0.8881, 0.7876, 0.7472, 0.8512, 0.7619, 0.7996, 0.7755, 0.8486, 0.7472, 0.8512, 0.7405, 0.7974, 0.7619, 0.7996, 0.9055, 0.938, 0.8743, 0.9127, 0.9036, 0.9041, 0.8881, 0.7876, 0.8883, 0.8337, 0.8687, 0.7904, 0.8799, 0.9428, 0.8506, 0.9169, 0.8743, 0.9127, 0.8272, 0.9199, 0.8506, 0.9169, 0.8463, 0.9502, 0.7955, 0.9235, 0.8272, 0.9199, 0.8132, 0.9561, 0.7636, 0.9269, 0.7955, 0.9235, 0.7803, 0.9596, 0.7225, 0.9612, 0.7316, 0.9265, 0.7472, 0.9609, 0.7316, 0.9265, 0.7636, 0.9269, 0.7472, 0.9609, 0.7225, 0.9612, 0.7072, 0.9289, 0.7316, 0.9265, 0.6636, 0.9561, 0.6834, 0.9236, 0.6968, 0.9605, 0.9309, 0.929, 0.9314, 0.8951, 0.9597, 0.9135, 0.6306, 0.9473, 0.6532, 0.9198, 0.6636, 0.9561, 0.9055, 0.938, 0.9036, 0.9041, 0.9309, 0.929, 0.9597, 0.9135, 0.9548, 0.8849, 0.9824, 0.895, 0.6042, 0.9327, 0.626, 0.9114, 0.6306, 0.9473, 0.9138, 0.614, 0.9272, 0.6357, 0.9012, 0.6403, 0.8945, 0.6, 0.9138, 0.614, 0.8882, 0.6144, 0.9194, 0.5993, 0.9428, 0.6166, 0.9138, 0.614, 0.6657, 0.5992, 0.6831, 0.6154, 0.6574, 0.6182, 0.7028, 0.6158, 0.7158, 0.6013, 0.7221, 0.6166, 0.683, 0.6336, 0.7028, 0.6158, 0.7086, 0.6398, 0.6906, 0.6007, 0.7028, 0.6158, 0.6831, 0.6154, 0.7221, 0.6166, 0.7411, 0.6014, 0.7498, 0.6212, 0.7665, 0.6012, 0.7498, 0.6212, 0.7539, 0.6016, 0.7337, 0.6406, 0.7086, 0.6398, 0.7221, 0.6166, 0.7921, 0.6009, 0.7731, 0.6209, 0.7795, 0.6014, 0.8181, 0.6004, 0.7988, 0.6158, 0.8053, 0.601, 0.8312, 0.6004, 0.8439, 0.615, 0.8266, 0.6186, 0.8119, 0.6376, 0.7924, 0.6385, 0.7988, 0.6158, 0.8758, 0.6339, 0.8509, 0.639, 0.863, 0.6142, 0.8566, 0.6006, 0.8439, 0.615, 0.844, 0.6008, 0.863, 0.6142, 0.8817, 0.6002, 0.8882, 0.6144, 0.8882, 0.6144, 0.9012, 0.6403, 0.8758, 0.6339, 0.641, 0.596, 0.6574, 0.6182, 0.6312, 0.6147, 0.8119, 0.6376, 0.8266, 0.6186, 0.8265, 0.7579, 0.7498, 0.6212, 0.7731, 0.6209, 0.773, 0.7623, 0.5983, 0.9409, 0.6042, 0.9327, 0.6306, 0.9473, 0.7543, 0.1921, 0.7094, 0.1964, 0.7417, 0.1706, 0.9665, 0.9218, 0.9597, 0.9135, 0.9824, 0.895, 0.9252, 0.9426, 0.9055, 0.938, 0.9309, 0.929, 0.8157, 0.2255, 0.7986, 0.2892, 0.8062, 0.2484, 0.6306, 0.9473, 0.6636, 0.9561, 0.6384, 0.9621, 0.9252, 0.9426, 0.9309, 0.929, 0.9597, 0.9135, 0.7225, 0.9612, 0.7472, 0.9609, 0.7486, 0.9721, 0.6586, 0.2311, 0.6728, 0.2562, 0.6819, 0.2891, 0.7801, 0.9708, 0.7486, 0.9721, 0.7472, 0.9609, 0.8137, 0.9673, 0.7801, 0.9708, 0.7803, 0.9596, 0.7584, 0.3387, 0.6789, 0.3145, 0.7043, 0.3126, 0.8477, 0.9612, 0.8137, 0.9673, 0.8132, 0.9561, 0.7584, 0.3387, 0.7374, 0.3224, 0.7712, 0.3141, 0.8848, 0.9546, 0.8477, 0.9612, 0.8463, 0.9502, 0.9252, 0.9426, 0.8848, 0.9546, 0.8799, 0.9428, 0.7417, 0.1706, 0.6586, 0.2311, 0.6434, 0.1647, 0.6262, 0.3712, 0.5558, 0.2692, 0.6136, 0.3011, 0.6766, 0.0856, 0.8182, 0.08733, 0.7852, 0.1318, 0.5991, 0.08257, 0.6766, 0.0856, 0.5893, 0.1526, 0.8045, 0.3934, 0.8857, 0.2821, 0.8867, 0.4404, 0.7961, 0.04218, 0.8182, 0.08733, 0.6766, 0.0856, 0.9176, 0.1888, 0.9748, 0.2643, 0.9318, 0.3003, 0.7468, 0.4803, 0.8867, 0.4404, 0.8376, 0.4939, 0.9856, 0.2867, 0.9318, 0.3003, 0.9748, 0.2643, 0.6397, 0.4934, 0.6223, 0.4474, 0.7468, 0.4803, 0.9318, 0.3003, 0.9856, 0.2867, 0.9483, 0.3421, 0.5991, 0.08257, 0.5571, 0.1247, 0.534, 0.1003, 0.5991, 0.08257, 0.5803, 0.05344, 0.6455, 0.03086, 0.5335, 0.4137, 0.5045, 0.3511, 0.6223, 0.4474, 0.7961, 0.04218, 0.6455, 0.03086, 0.703, 0.01309, 0.4684, 0.467, 0.3815, 0.4145, 0.4252, 0.4081, 0.4971, 0.5399, 0.3427, 0.4416, 0.3815, 0.4145, 0.5411, 0.6535, 0.5617, 0.7215, 0.5318, 0.777, 0.5411, 0.6535, 0.4883, 0.8188, 0.4849, 0.7675, 0.3236, 0.9221, 0.3939, 0.9431, 0.2444, 0.944, 0.2572, 0.4119, 0.215, 0.3987, 0.2857, 0.3842, 0.3815, 0.4145, 0.2572, 0.4119, 0.2857, 0.3842, 0.5411, 0.6535, 0.5176, 0.5287, 0.5443, 0.563, 0.4971, 0.5399, 0.5176, 0.5287, 0.5411, 0.6535, 0.1127, 0.849, 0.1011, 0.8732, 0.05333, 0.8061, 0.03928, 0.7308, 0.07101, 0.7952, 0.05333, 0.8061, 0.1622, 0.4395, 0.215, 0.3987, 0.2572, 0.4119, 0.4684, 0.467, 0.4848, 0.4492, 0.525, 0.5029, 0.09378, 0.7812, 0.1872, 0.8485, 0.1796, 0.8629, 0.1497, 0.787, 0.09378, 0.7812, 0.05557, 0.6603, 0.4849, 0.7675, 0.4883, 0.8188, 0.4404, 0.8608, 0.08021, 0.6058, 0.05873, 0.5971, 0.08763, 0.5452, 0.08021, 0.6058, 0.08763, 0.5452, 0.1353, 0.5495, 0.4165, 0.6428, 0.4971, 0.5399, 0.5141, 0.6761, 0.5063, 0.839, 0.5169, 0.8465, 0.4764, 0.9054, 0.4607, 0.8871, 0.4764, 0.9054, 0.3939, 0.9431, 0.09021, 0.4717, 0.06533, 0.4595, 0.1292, 0.4045, 0.1442, 0.42, 0.1292, 0.4045, 0.1987, 0.3619, 0.5424, 0.4956, 0.4999, 0.437, 0.5175, 0.4229, 0.1753, 0.8944, 0.2497, 0.9208, 0.2444, 0.944, 0.8509, 0.639, 0.8758, 0.6339, 0.8776, 0.7537, 0.1127, 0.849, 0.1753, 0.8944, 0.1627, 0.9135, 0.2742, 0.8775, 0.2524, 0.8985, 0.1796, 0.8629, 0.1497, 0.787, 0.267, 0.8458, 0.1872, 0.8485, 0.04331, 0.5941, 0.03137, 0.5908, 0.05129, 0.5284, 0.05129, 0.5284, 0.06533, 0.4595, 0.09021, 0.4717, 0.3623, 0.3631, 0.3654, 0.3403, 0.4474, 0.3707, 0.4999, 0.437, 0.4356, 0.3904, 0.4474, 0.3707, 0.5817, 0.727, 0.6041, 0.7293, 0.5744, 0.8048, 0.5594, 0.7937, 0.5744, 0.8048, 0.5169, 0.8465, 0.5462, 0.7867, 0.5594, 0.7937, 0.5063, 0.839, 0.03105, 0.659, 0.03928, 0.7308, 0.01838, 0.7353, 0.03105, 0.659, 0.01122, 0.6565, 0.03137, 0.5908, 0.2085, 0.3805, 0.1987, 0.3619, 0.2787, 0.3364, 0.2831, 0.3593, 0.2787, 0.3364, 0.3654, 0.3403, 0.5803, 0.6404, 0.6063, 0.6414, 0.6041, 0.7293, 0.5803, 0.6404, 0.5597, 0.5576, 0.5767, 0.5542, 0.1497, 0.787, 0.08021, 0.6058, 0.1361, 0.6991, 0.3427, 0.4416, 0.1353, 0.5495, 0.2201, 0.4523, 0.336, 0.563, 0.3074, 0.6508, 0.2363, 0.6329, 0.8908, 0.05123, 0.9154, 0.1077, 0.7961, 0.04218, 0.3864, 0.8975, 0.3937, 0.9174, 0.3236, 0.9221, 0.3217, 0.9011, 0.3236, 0.9221, 0.2497, 0.9208, 0.4971, 0.8299, 0.5063, 0.839, 0.4607, 0.8871, 0.4507, 0.8745, 0.4607, 0.8871, 0.3937, 0.9174, 0.4404, 0.8608, 0.4507, 0.8745, 0.3864, 0.8975, 0.4883, 0.8188, 0.4971, 0.8299, 0.4507, 0.8745, 0.5617, 0.7215, 0.5817, 0.727, 0.5462, 0.7867, 0.5318, 0.777, 0.5462, 0.7867, 0.4971, 0.8299, 0.5617, 0.7215, 0.5462, 0.7867, 0.5318, 0.777, 0.5617, 0.7215, 0.5605, 0.6415, 0.5803, 0.6404, 0.5617, 0.7215, 0.5411, 0.6535, 0.5605, 0.6415, 0.5443, 0.563, 0.5597, 0.5576, 0.5605, 0.6415, 0.525, 0.5029, 0.4848, 0.4492, 0.4999, 0.437, 0.5597, 0.5576, 0.525, 0.5029, 0.5424, 0.4956, 0.4252, 0.4081, 0.3566, 0.3853, 0.3623, 0.3631, 0.4848, 0.4492, 0.4252, 0.4081, 0.4356, 0.3904, 0.215, 0.3987, 0.2085, 0.3805, 0.2831, 0.3593, 0.3566, 0.3853, 0.2857, 0.3842, 0.2831, 0.3593, 0.106, 0.482, 0.09021, 0.4717, 0.1442, 0.42, 0.1442, 0.42, 0.2085, 0.3805, 0.215, 0.3987, 0.05873, 0.5971, 0.04331, 0.5941, 0.06411, 0.5339, 0.06411, 0.5339, 0.09021, 0.4717, 0.106, 0.482, 0.04433, 0.6601, 0.05793, 0.7287, 0.03928, 0.7308, 0.04433, 0.6601, 0.03105, 0.659, 0.04331, 0.5941, 0.05557, 0.6603, 0.04433, 0.6601, 0.05873, 0.5971, 0.1247, 0.8363, 0.1127, 0.849, 0.07101, 0.7952, 0.05793, 0.7287, 0.08194, 0.7883, 0.07101, 0.7952, 0.05793, 0.7287, 0.09378, 0.7812, 0.08194, 0.7883, 0.09378, 0.7812, 0.1796, 0.8629, 0.1247, 0.8363, 0.2524, 0.8985, 0.2497, 0.9208, 0.1753, 0.8944, 0.1247, 0.8363, 0.1832, 0.8789, 0.1753, 0.8944, 0.3761, 0.8704, 0.3864, 0.8975, 0.3217, 0.9011, 0.2742, 0.8775, 0.3217, 0.9011, 0.2524, 0.8985, 0.9034, 0.7499, 0.9012, 0.6403, 0.9272, 0.6357, 0.6619, 0.8642, 0.6892, 0.8502, 0.6803, 0.878, 0.6532, 0.9198, 0.6619, 0.8642, 0.6803, 0.878, 0.6803, 0.878, 0.7025, 0.8778, 0.6834, 0.9236, 0.7329, 0.8816, 0.7316, 0.9265, 0.7072, 0.9289, 0.7166, 0.8491, 0.7329, 0.8816, 0.7025, 0.8778, 0.7329, 0.8816, 0.7632, 0.8792, 0.7636, 0.9269, 0.7849, 0.8784, 0.8068, 0.8608, 0.7955, 0.9235, 0.7849, 0.8784, 0.7955, 0.9235, 0.7636, 0.9269, 0.8328, 0.8428, 0.8367, 0.8713, 0.8068, 0.8608, 0.8068, 0.8608, 0.8367, 0.8713, 0.8272, 0.9199, 0.8328, 0.8428, 0.8614, 0.838, 0.8583, 0.8672, 0.8583, 0.8672, 0.8743, 0.9127, 0.8506, 0.9169, 0.8583, 0.8672, 0.8795, 0.8635, 0.8743, 0.9127, 0.9036, 0.9041, 0.8795, 0.8635, 0.9065, 0.859, 0.8883, 0.8337, 0.9065, 0.859, 0.8795, 0.8635, 0.9314, 0.8951, 0.9065, 0.859, 0.9325, 0.8531, 0.9548, 0.8849, 0.9325, 0.8531, 0.9529, 0.8365, 0.7673, 0.7927, 0.7617, 0.7746, 0.7877, 0.772, 0.8408, 0.7677, 0.8147, 0.7714, 0.8265, 0.7579, 0.8214, 0.7883, 0.8147, 0.7714, 0.8408, 0.7677, 0.6502, 0.7976, 0.6486, 0.8468, 0.6219, 0.8582, 0.8488, 0.7902, 0.8614, 0.838, 0.8328, 0.8428, 0.874, 0.7831, 0.8676, 0.7666, 0.8927, 0.7625, 0.6388, 0.8738, 0.6619, 0.8642, 0.6532, 0.9198, 0.626, 0.9114, 0.6219, 0.8582, 0.6388, 0.8738, 0.6219, 0.8582, 0.6486, 0.8468, 0.6388, 0.8738, 0.6235, 0.7848, 0.6502, 0.7976, 0.621, 0.7905, 0.6556, 0.7902, 0.6853, 0.7927, 0.6711, 0.7976, 0.6853, 0.7927, 0.7063, 0.8003, 0.6847, 0.7966, 0.7122, 0.7932, 0.7408, 0.7934, 0.7272, 0.7992, 0.7408, 0.7934, 0.7619, 0.7996, 0.7405, 0.7974, 0.7673, 0.7927, 0.7951, 0.7912, 0.7921, 0.7964, 0.7951, 0.7912, 0.8185, 0.7953, 0.7921, 0.7964, 0.8214, 0.7883, 0.8489, 0.7864, 0.8361, 0.7934, 0.8489, 0.7864, 0.8687, 0.7904, 0.8488, 0.7902, 0.874, 0.7831, 0.9005, 0.7803, 0.8881, 0.7876, 0.9005, 0.7803, 0.9132, 0.7842, 0.9006, 0.784, 0.9259, 0.7758, 0.9308, 0.7812, 0.9132, 0.7842, 0.9259, 0.7758, 0.9548, 0.7655, 0.9308, 0.7812, 0.7272, 0.7992, 0.7405, 0.7974, 0.7472, 0.8512, 0.7122, 0.7932, 0.708, 0.7746, 0.7346, 0.7736, 0.6711, 0.7976, 0.6847, 0.7966, 0.6892, 0.8502, 0.9259, 0.7758, 0.9182, 0.7603, 0.9388, 0.7533, 0.6556, 0.7902, 0.654, 0.7706, 0.6807, 0.7721, 0.9006, 0.784, 0.9152, 0.8298, 0.8883, 0.8337, 0.9055, 0.938, 0.8799, 0.9428, 0.8743, 0.9127, 0.8799, 0.9428, 0.8463, 0.9502, 0.8506, 0.9169, 0.8463, 0.9502, 0.8132, 0.9561, 0.8272, 0.9199, 0.8132, 0.9561, 0.7803, 0.9596, 0.7955, 0.9235, 0.7803, 0.9596, 0.7472, 0.9609, 0.7636, 0.9269, 0.7225, 0.9612, 0.6968, 0.9605, 0.7072, 0.9289, 0.8882, 0.6144, 0.9138, 0.614, 0.9012, 0.6403, 0.8945, 0.6, 0.9069, 0.6001, 0.9138, 0.614, 0.9194, 0.5993, 0.9317, 0.5984, 0.9428, 0.6166, 0.6574, 0.6182, 0.6831, 0.6154, 0.683, 0.6336, 0.6657, 0.5992, 0.678, 0.6003, 0.6831, 0.6154, 0.7028, 0.6158, 0.7032, 0.6013, 0.7158, 0.6013, 0.683, 0.6336, 0.6831, 0.6154, 0.7028, 0.6158, 0.6906, 0.6007, 0.7032, 0.6013, 0.7028, 0.6158, 0.7221, 0.6166, 0.7285, 0.6017, 0.7411, 0.6014, 0.7221, 0.6166, 0.7498, 0.6212, 0.7337, 0.6406, 0.7665, 0.6012, 0.7731, 0.6209, 0.7498, 0.6212, 0.7921, 0.6009, 0.7988, 0.6158, 0.7731, 0.6209, 0.7731, 0.6209, 0.7988, 0.6158, 0.7924, 0.6385, 0.8181, 0.6004, 0.8266, 0.6186, 0.7988, 0.6158, 0.8312, 0.6004, 0.844, 0.6008, 0.8439, 0.615, 0.8439, 0.615, 0.8509, 0.639, 0.8266, 0.6186, 0.8439, 0.615, 0.863, 0.6142, 0.8509, 0.639, 0.8566, 0.6006, 0.863, 0.6142, 0.8439, 0.615, 0.863, 0.6142, 0.8693, 0.6008, 0.8817, 0.6002, 0.641, 0.596, 0.6532, 0.5981, 0.6574, 0.6182])
me_cylinder_003.materials.append(mat_mushroom_toadstool)
me_cylinder_003.use_remesh_fix_poles = True
me_cylinder_003.use_remesh_preserve_attributes = False
me_cylinder_003.update()

# ---- objects
ob_toadstool = bpy.data.objects.new('toadstool', me_cylinder_003)

# ---- transforms, parenting, visibility, modifiers, constraints
ob_toadstool.location = (0.0, 0.0, 0.0)

# ---- collection membership
col_collection.objects.link(ob_toadstool)

# ---- scene / render settings (as saved in the file)
scene.frame_start = 1; scene.frame_end = 250; scene.frame_set(0)
scene.render.engine = 'BLENDER_EEVEE_NEXT'
scene.cycles.use_denoising = False
scene.cycles.samples = 128
scene.cycles.sampling_pattern = 'TABULATED_SOBOL'
scene.cycles.use_adaptive_sampling = False
scene.cycles.use_light_tree = False
scene.view_settings.view_transform = 'Filmic'
bpy.context.view_layer.update()

# ---- added for rendering (the .blend has no active camera and no usable light): camera, sun
cam_auto = bpy.data.cameras.new('AutoCamera')
cam_auto.lens = 50.0
cam_auto.sensor_width = 36.0
cam_auto.clip_end = 1000.0
ob_auto_camera = bpy.data.objects.new('AutoCamera', cam_auto)
scene.collection.objects.link(ob_auto_camera)
ob_auto_camera.location = (0.313176, -0.379392, 0.327816)
ob_auto_camera.rotation_euler = (1.09748, -7.21219e-08, 0.694738)
scene.camera = ob_auto_camera
light_auto_sun = bpy.data.lights.new('AutoSun', 'SUN')
light_auto_sun.energy = 3.0
light_auto_sun.angle = 0.0523599
ob_auto_sun = bpy.data.objects.new('AutoSun', light_auto_sun)
scene.collection.objects.link(ob_auto_sun)
ob_auto_sun.rotation_euler = (0.872665, 0.174533, 0.523599)
bpy.context.view_layer.update()
